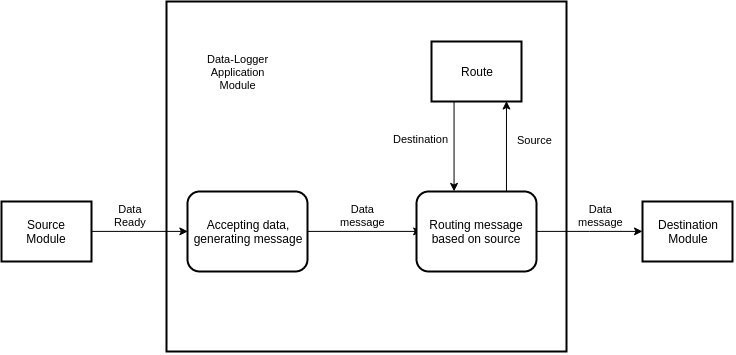

The diagram above was exported from draw.io. Its source (the exported page's mxGraphModel, read from the mxfile embedded in the PNG):
<mxGraphModel dx="1389" dy="147" grid="1" gridSize="10" guides="1" tooltips="1" connect="1" arrows="1" fold="1" page="0" pageScale="1" pageWidth="826" pageHeight="1169" background="#ffffff" math="0" shadow="0">
  <root>
    <mxCell id="0" style=";html=1;" />
    <mxCell id="1" style=";html=1;" parent="0" />
    <mxCell id="2fdb7c3e8315c15e-113" value="" style="whiteSpace=wrap;align=center;verticalAlign=middle;fontStyle=0;strokeWidth=2;fillColor=none;html=1;glass=0;" vertex="1" parent="1">
      <mxGeometry x="160" y="770" width="400" height="350" as="geometry" />
    </mxCell>
    <mxCell id="2fdb7c3e8315c15e-99" style="edgeStyle=orthogonalEdgeStyle;rounded=0;html=1;exitX=1;exitY=0.5;entryX=0;entryY=0.5;endArrow=classic;endFill=1;jettySize=auto;orthogonalLoop=1;" edge="1" parent="1" source="2fdb7c3e8315c15e-96" target="2fdb7c3e8315c15e-98">
      <mxGeometry relative="1" as="geometry" />
    </mxCell>
    <mxCell id="2fdb7c3e8315c15e-96" value="&lt;div&gt;Source&lt;/div&gt;Module" style="whiteSpace=wrap;align=center;verticalAlign=middle;fontStyle=0;strokeWidth=2;fillColor=#FFFFFF;html=1;rounded=0;" vertex="1" parent="1">
      <mxGeometry x="-5.000000000000028" y="969.9999999999999" width="90" height="60" as="geometry" />
    </mxCell>
    <mxCell id="2fdb7c3e8315c15e-102" style="edgeStyle=orthogonalEdgeStyle;rounded=0;html=1;exitX=1;exitY=0.5;entryX=0.042;entryY=0.501;entryPerimeter=0;endArrow=classic;endFill=1;jettySize=auto;orthogonalLoop=1;" edge="1" parent="1" source="2fdb7c3e8315c15e-98" target="2fdb7c3e8315c15e-101">
      <mxGeometry relative="1" as="geometry" />
    </mxCell>
    <mxCell id="2fdb7c3e8315c15e-98" value="Accepting data,&lt;div&gt;generating message&lt;/div&gt;" style="whiteSpace=wrap;align=center;verticalAlign=middle;fontStyle=0;strokeWidth=2;fillColor=#FFFFFF;html=1;rounded=1;" vertex="1" parent="1">
      <mxGeometry x="181" y="960" width="120" height="80" as="geometry" />
    </mxCell>
    <mxCell id="2fdb7c3e8315c15e-100" value="Data&lt;div&gt;Ready&lt;/div&gt;" style="text;spacingTop=-5;align=center;html=1;fontSize=11;" vertex="1" parent="1">
      <mxGeometry x="108.99999999999994" y="970.0000000000001" width="30" height="20" as="geometry" />
    </mxCell>
    <mxCell id="2fdb7c3e8315c15e-107" style="edgeStyle=orthogonalEdgeStyle;rounded=0;html=1;exitX=0.75;exitY=0;entryX=0.833;entryY=0.998;entryPerimeter=0;endArrow=classic;endFill=1;jettySize=auto;orthogonalLoop=1;" edge="1" parent="1" source="2fdb7c3e8315c15e-101" target="2fdb7c3e8315c15e-104">
      <mxGeometry relative="1" as="geometry" />
    </mxCell>
    <mxCell id="2fdb7c3e8315c15e-111" style="edgeStyle=orthogonalEdgeStyle;rounded=0;html=1;exitX=1;exitY=0.5;endArrow=classic;endFill=1;jettySize=auto;orthogonalLoop=1;" edge="1" parent="1" source="2fdb7c3e8315c15e-101" target="2fdb7c3e8315c15e-110">
      <mxGeometry relative="1" as="geometry" />
    </mxCell>
    <mxCell id="2fdb7c3e8315c15e-101" value="Routing message based on source" style="whiteSpace=wrap;align=center;verticalAlign=middle;fontStyle=0;strokeWidth=2;fillColor=#FFFFFF;html=1;rounded=1;" vertex="1" parent="1">
      <mxGeometry x="410" y="960" width="120" height="80" as="geometry" />
    </mxCell>
    <mxCell id="2fdb7c3e8315c15e-103" value="Data&lt;div&gt;message&lt;/div&gt;" style="text;spacingTop=-5;align=center;html=1;fontSize=11;" vertex="1" parent="1">
      <mxGeometry x="340.99999999999994" y="970.0000000000001" width="30" height="20" as="geometry" />
    </mxCell>
    <mxCell id="2fdb7c3e8315c15e-106" style="edgeStyle=orthogonalEdgeStyle;rounded=0;html=1;exitX=0.25;exitY=1;entryX=0.313;entryY=0;entryPerimeter=0;endArrow=classic;endFill=1;jettySize=auto;orthogonalLoop=1;" edge="1" parent="1" source="2fdb7c3e8315c15e-104" target="2fdb7c3e8315c15e-101">
      <mxGeometry relative="1" as="geometry" />
    </mxCell>
    <mxCell id="2fdb7c3e8315c15e-104" value="Route" style="whiteSpace=wrap;align=center;verticalAlign=middle;fontStyle=0;strokeWidth=2;fillColor=#FFFFFF;html=1;glass=0;" vertex="1" parent="1">
      <mxGeometry x="424.9999999999999" y="810" width="90" height="60" as="geometry" />
    </mxCell>
    <mxCell id="2fdb7c3e8315c15e-108" value="Source" style="text;spacingTop=-5;align=center;html=1;fontSize=11;" vertex="1" parent="1">
      <mxGeometry x="513" y="901.0000000000001" width="30" height="20" as="geometry" />
    </mxCell>
    <mxCell id="2fdb7c3e8315c15e-109" value="Destination" style="text;spacingTop=-5;align=center;html=1;fontSize=11;" vertex="1" parent="1">
      <mxGeometry x="399" y="900.0000000000001" width="30" height="20" as="geometry" />
    </mxCell>
    <mxCell id="2fdb7c3e8315c15e-110" value="Destination&lt;div&gt;Module&lt;/div&gt;" style="whiteSpace=wrap;align=center;verticalAlign=middle;fontStyle=0;strokeWidth=2;fillColor=#FFFFFF;html=1;glass=0;" vertex="1" parent="1">
      <mxGeometry x="635.9999999999999" y="970" width="90" height="60" as="geometry" />
    </mxCell>
    <mxCell id="2fdb7c3e8315c15e-112" value="Data&lt;div&gt;message&lt;/div&gt;" style="text;spacingTop=-5;align=center;html=1;fontSize=11;" vertex="1" parent="1">
      <mxGeometry x="579" y="970.0000000000001" width="30" height="20" as="geometry" />
    </mxCell>
    <mxCell id="2fdb7c3e8315c15e-114" value="Data-Logger&lt;div&gt;Application&lt;/div&gt;&lt;div&gt;Module&lt;/div&gt;" style="text;spacingTop=-5;align=center;html=1;fontSize=11;" vertex="1" parent="1">
      <mxGeometry x="216" y="820.0000000000001" width="30" height="20" as="geometry" />
    </mxCell>
  </root>
</mxGraphModel>